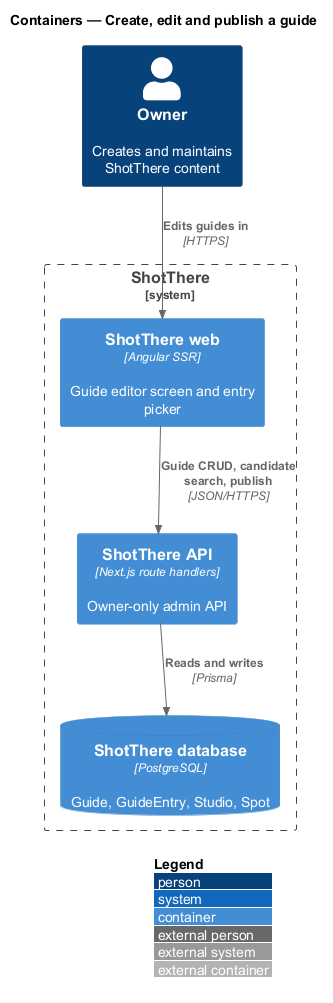

The diagram above was rendered by PlantUML. Its source (embedded in the PNG):
@startuml
!include <C4/C4_Container>
LAYOUT_WITH_LEGEND()
title Containers — Create, edit and publish a guide

Person(owner, "Owner", "Creates and maintains ShotThere content")
System_Boundary(shotthere, "ShotThere") {
  Container(web, "ShotThere web", "Angular SSR", "Guide editor screen and entry picker")
  Container(api, "ShotThere API", "Next.js route handlers", "Owner-only admin API")
  ContainerDb(db, "ShotThere database", "PostgreSQL", "Guide, GuideEntry, Studio, Spot")
}
Rel(owner, web, "Edits guides in", "HTTPS")
Rel(web, api, "Guide CRUD, candidate search, publish", "JSON/HTTPS")
Rel(api, db, "Reads and writes", "Prisma")
@enduml